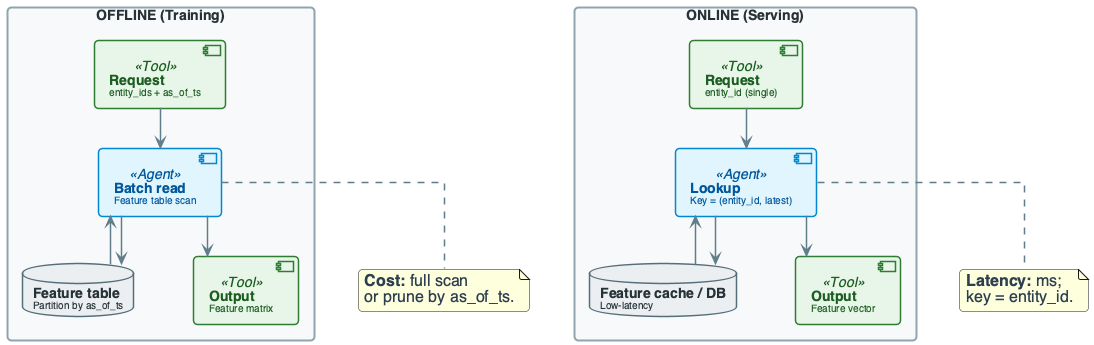

The diagram above was rendered by PlantUML. Its source (embedded in the PNG):
@startuml
'=================================================
' CANONICAL DIAGRAM TEMPLATE - DATA ENGINEERING
'=================================================

top to bottom direction
skinparam linetype ortho
skinparam shadowing false
skinparam roundcorner 8
skinparam handwritten false
skinparam nodesep 60
skinparam ranksep 40

'-------------------------
' FONT & GLOBAL STYLE
'-------------------------
skinparam defaultFontName "Segoe UI, Helvetica, sans-serif"
skinparam defaultFontSize 16
skinparam defaultFontColor #2C3E50

'-------------------------
' GENERIC BOX STYLE
'-------------------------
skinparam rectangle {
    BackgroundColor #F8F9FA
    BorderColor #90A4AE
    BorderThickness 2
    FontColor #263238
    FontSize 14
    FontStyle bold
    Padding 20
}

skinparam component {
    BackgroundColor #FFFFFF
    BorderColor #78909C
    BorderThickness 1.5
    FontSize 14
    Padding 12
}

skinparam database {
    BackgroundColor #ECEFF1
    BorderColor #546E7A
    BorderThickness 1.5
    FontSize 14
    FontColor #263238
}

skinparam arrow {
    Color #607D8B
    Thickness 1.5
    FontSize 11
    FontColor #546E7A
}

'-------------------------
' SEMANTIC STEREOTYPES
'-------------------------
skinparam component<<UI>> {
    BorderColor #8E24AA
    BackgroundColor #F3E5F5
    FontColor #4A148C
}

skinparam component<<Agent>> {
    BorderColor #0288D1
    BackgroundColor #E1F5FE
    FontColor #01579B
}

skinparam component<<Tool>> {
    BorderColor #2E7D32
    BackgroundColor #E8F5E9
    FontColor #1B5E20
}

skinparam component<<Config>> {
    BorderColor #F57C00
    BackgroundColor #FFF3E0
    FontColor #E65100
}

skinparam component<<Bad>> {
    BorderColor #C62828
    BackgroundColor #FFEBEE
    FontColor #B71C1C
}

skinparam component<<V1>> {
    BorderColor #F57C00
    BackgroundColor #FFF3E0
    FontColor #E65100
}

skinparam component<<V2>> {
    BorderColor #2E7D32
    BackgroundColor #E8F5E9
    FontColor #1B5E20
}

skinparam component<<up>> {
    BackgroundColor #E8F5E9
    BorderColor #2E7D32
}

skinparam component<<down>> {
    BackgroundColor #FFEBEE
    BorderColor #C62828
}

skinparam database<<up>> {
    BackgroundColor #E8F5E9
    BorderColor #2E7D32
}

skinparam database<<down>> {
    BackgroundColor #FFEBEE
    BorderColor #C62828
}

skinparam component<<success>> {
    BackgroundColor #E8F5E9
    BorderColor #2E7D32
}

skinparam component<<failure>> {
    BackgroundColor #FFEBEE
    BorderColor #C62828
}

'=================================================

' OFFLINE vs ONLINE REQUEST FLOW
rectangle "OFFLINE (Training)" #F8F9FA {
    component "**Request**\n<size:10>entity_ids + as_of_ts</size>" as REQ1 <<Tool>>
    component "**Batch read**\n<size:10>Feature table scan</size>" as BATCH <<Agent>>
    database "**Feature table**\n<size:10>Partition by as_of_ts</size>" as FT1
    component "**Output**\n<size:10>Feature matrix</size>" as OUT1 <<Tool>>
}

rectangle "ONLINE (Serving)" #F8F9FA {
    component "**Request**\n<size:10>entity_id (single)</size>" as REQ2 <<Tool>>
    component "**Lookup**\n<size:10>Key = (entity_id, latest)</size>" as LOOKUP <<Agent>>
    database "**Feature cache / DB**\n<size:10>Low-latency</size>" as CACHE
    component "**Output**\n<size:10>Feature vector</size>" as OUT2 <<Tool>>
}

REQ1 --> BATCH
BATCH --> FT1
FT1 --> BATCH
BATCH --> OUT1

REQ2 --> LOOKUP
LOOKUP --> CACHE
CACHE --> LOOKUP
LOOKUP --> OUT2

note bottom of BATCH : **Cost:** full scan\nor prune by as_of_ts.
note bottom of LOOKUP : **Latency:** ms;\nkey = entity_id.

@enduml